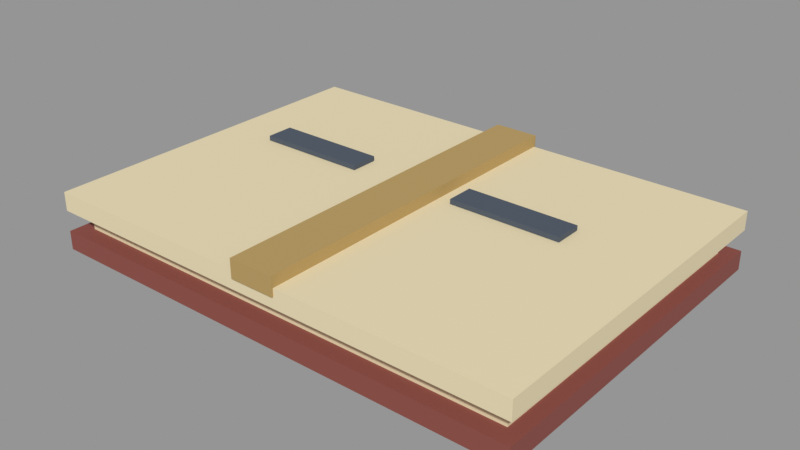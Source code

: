# Source: VIC_L01_FOLIO.blend  (saved by Blender 5.2.45; exported with 4.5.12 LTS)
import bpy
from mathutils import Matrix  # noqa: F401  (used for matrix-valued properties, if any)

bpy.ops.wm.read_factory_settings(use_empty=True)
scene = bpy.context.scene
scene.name = 'VIC_L01_FOLIO'

# ---- collections
col_vic_l01_folio = bpy.data.collections.new('VIC_L01_FOLIO'); scene.collection.children.link(col_vic_l01_folio)

# ---- materials (node trees are filled in below, after node groups)
mat_vic008_oxblood = bpy.data.materials.new('VIC008_Oxblood')
mat_vic008_oxblood.diffuse_color = (0.2462, 0.0648, 0.04971, 1.0)
mat_vic008_paper = bpy.data.materials.new('VIC008_Paper')
mat_vic008_paper.diffuse_color = (0.7605, 0.6584, 0.4287, 1.0)
mat_vic008_brass = bpy.data.materials.new('VIC008_Brass')
mat_vic008_brass.diffuse_color = (0.4793, 0.3278, 0.117, 1.0)
mat_vic008_ink = bpy.data.materials.new('VIC008_Ink')
mat_vic008_ink.diffuse_color = (0.0648, 0.08438, 0.117, 1.0)

# ---- material node trees
mat_vic008_oxblood.use_nodes = True; mat_vic008_oxblood.node_tree.nodes.clear()
_N = mat_vic008_oxblood.node_tree.nodes; _L = mat_vic008_oxblood.node_tree.links
n0 = _N.new('ShaderNodeBsdfPrincipled'); n0.name = 'Principled BSDF'; n0.location = (-200, 100)
n0.inputs[0].default_value = (0.2462, 0.0648, 0.04971, 1.0)
n0.inputs[2].default_value = 0.76
n0.inputs[10].default_value = 0.005
n1 = _N.new('ShaderNodeOutputMaterial'); n1.name = 'Material Output'; n1.location = (200, 100)
_L.new(n0.outputs[0], n1.inputs[0])
n1.is_active_output = True
mat_vic008_paper.use_nodes = True; mat_vic008_paper.node_tree.nodes.clear()
_N = mat_vic008_paper.node_tree.nodes; _L = mat_vic008_paper.node_tree.links
n0 = _N.new('ShaderNodeBsdfPrincipled'); n0.name = 'Principled BSDF'; n0.location = (-200, 100)
n0.inputs[0].default_value = (0.7605, 0.6584, 0.4287, 1.0)
n0.inputs[2].default_value = 0.76
n0.inputs[10].default_value = 0.005
n1 = _N.new('ShaderNodeOutputMaterial'); n1.name = 'Material Output'; n1.location = (200, 100)
_L.new(n0.outputs[0], n1.inputs[0])
n1.is_active_output = True
mat_vic008_brass.use_nodes = True; mat_vic008_brass.node_tree.nodes.clear()
_N = mat_vic008_brass.node_tree.nodes; _L = mat_vic008_brass.node_tree.links
n0 = _N.new('ShaderNodeBsdfPrincipled'); n0.name = 'Principled BSDF'; n0.location = (-200, 100)
n0.inputs[0].default_value = (0.4793, 0.3278, 0.117, 1.0)
n0.inputs[1].default_value = 0.15
n0.inputs[2].default_value = 0.76
n0.inputs[10].default_value = 0.005
n1 = _N.new('ShaderNodeOutputMaterial'); n1.name = 'Material Output'; n1.location = (200, 100)
_L.new(n0.outputs[0], n1.inputs[0])
n1.is_active_output = True
mat_vic008_ink.use_nodes = True; mat_vic008_ink.node_tree.nodes.clear()
_N = mat_vic008_ink.node_tree.nodes; _L = mat_vic008_ink.node_tree.links
n0 = _N.new('ShaderNodeBsdfPrincipled'); n0.name = 'Principled BSDF'; n0.location = (-200, 100)
n0.inputs[0].default_value = (0.0648, 0.08438, 0.117, 1.0)
n0.inputs[2].default_value = 0.76
n0.inputs[10].default_value = 0.005
n1 = _N.new('ShaderNodeOutputMaterial'); n1.name = 'Material Output'; n1.location = (200, 100)
_L.new(n0.outputs[0], n1.inputs[0])
n1.is_active_output = True

# ---- meshes
me_vic_l01_folio__oxblood = bpy.data.meshes.new('VIC_L01_FOLIO__Oxblood')
me_vic_l01_folio__oxblood.from_pydata([(-1.3, 0.95, 0.02), (1.3, 0.95, 0.02), (1.3, 0.95, 0.12), (-1.3, 0.95, 0.12), (-1.3, -0.95, 0.02), (1.3, -0.95, 0.02), (1.3, -0.95, 0.12), (-1.3, -0.95, 0.12)], [], [(3, 1, 0), (5, 7, 4), (4, 3, 0), (2, 5, 1), (1, 4, 0), (7, 2, 3), (3, 2, 1), (5, 6, 7), (4, 7, 3), (2, 6, 5), (1, 5, 4), (7, 6, 2)])
me_vic_l01_folio__oxblood.materials.append(mat_vic008_oxblood)
me_vic_l01_folio__oxblood.update()
me_vic_l01_folio__paper = bpy.data.meshes.new('VIC_L01_FOLIO__Paper')
me_vic_l01_folio__paper.from_pydata([(-1.225, 0.86, 0.12), (1.225, 0.86, 0.12), (1.225, 0.86, 0.22), (-1.225, 0.86, 0.22), (-1.225, -0.86, 0.12), (1.225, -0.86, 0.12), (1.225, -0.86, 0.22), (-1.225, -0.86, 0.22), (-1.3, 0.95, 0.23), (1.3, 0.95, 0.23), (1.3, 0.95, 0.33), (-1.3, 0.95, 0.33), (-1.3, -0.95, 0.23), (1.3, -0.95, 0.23), (1.3, -0.95, 0.33), (-1.3, -0.95, 0.33)], [], [(3, 1, 0), (5, 7, 4), (4, 3, 0), (2, 5, 1), (1, 4, 0), (7, 2, 3), (11, 9, 8), (13, 15, 12), (12, 11, 8), (10, 13, 9), (9, 12, 8), (15, 10, 11), (3, 2, 1), (5, 6, 7), (4, 7, 3), (2, 6, 5), (1, 5, 4), (7, 6, 2), (11, 10, 9), (13, 14, 15), (12, 15, 11), (10, 14, 13), (9, 13, 12), (15, 14, 10)])
me_vic_l01_folio__paper.materials.append(mat_vic008_paper)
me_vic_l01_folio__paper.update()
me_vic_l01_folio__brass = bpy.data.meshes.new('VIC_L01_FOLIO__Brass')
me_vic_l01_folio__brass.from_pydata([(-0.12, 0.96, 0.29), (0.12, 0.96, 0.29), (0.12, 0.96, 0.39), (-0.12, 0.96, 0.39), (-0.12, -0.96, 0.29), (0.12, -0.96, 0.29), (0.12, -0.96, 0.39), (-0.12, -0.96, 0.39)], [], [(3, 1, 0), (5, 7, 4), (4, 3, 0), (2, 5, 1), (1, 4, 0), (7, 2, 3), (3, 2, 1), (5, 6, 7), (4, 7, 3), (2, 6, 5), (1, 5, 4), (7, 6, 2)])
me_vic_l01_folio__brass.materials.append(mat_vic008_brass)
me_vic_l01_folio__brass.update()
me_vic_l01_folio__ink = bpy.data.meshes.new('VIC_L01_FOLIO__Ink')
me_vic_l01_folio__ink.from_pydata([(-1.0, 0.275, 0.3325), (-0.4, 0.275, 0.3325), (-0.4, 0.275, 0.3575), (-1.0, 0.275, 0.3575), (-1.0, 0.125, 0.3325), (-0.4, 0.125, 0.3325), (-0.4, 0.125, 0.3575), (-1.0, 0.125, 0.3575), (0.2, 0.275, 0.3325), (0.8, 0.275, 0.3325), (0.8, 0.275, 0.3575), (0.2, 0.275, 0.3575), (0.2, 0.125, 0.3325), (0.8, 0.125, 0.3325), (0.8, 0.125, 0.3575), (0.2, 0.125, 0.3575)], [], [(3, 1, 0), (5, 7, 4), (4, 3, 0), (2, 5, 1), (1, 4, 0), (7, 2, 3), (11, 9, 8), (13, 15, 12), (12, 11, 8), (10, 13, 9), (9, 12, 8), (15, 10, 11), (3, 2, 1), (5, 6, 7), (4, 7, 3), (2, 6, 5), (1, 5, 4), (7, 6, 2), (11, 10, 9), (13, 14, 15), (12, 15, 11), (10, 14, 13), (9, 13, 12), (15, 14, 10)])
me_vic_l01_folio__ink.materials.append(mat_vic008_ink)
me_vic_l01_folio__ink.update()

# ---- objects
ob_vic_l01_folio__oxblood = bpy.data.objects.new('VIC_L01_FOLIO__Oxblood', me_vic_l01_folio__oxblood)
ob_vic_l01_folio__paper = bpy.data.objects.new('VIC_L01_FOLIO__Paper', me_vic_l01_folio__paper)
ob_vic_l01_folio__brass = bpy.data.objects.new('VIC_L01_FOLIO__Brass', me_vic_l01_folio__brass)
ob_vic_l01_folio__ink = bpy.data.objects.new('VIC_L01_FOLIO__Ink', me_vic_l01_folio__ink)
ob_vic_l01_folio__mountorigin = bpy.data.objects.new('VIC_L01_FOLIO__MountOrigin', None)

# ---- transforms, parenting, visibility, modifiers, constraints
ob_vic_l01_folio__oxblood.location = (0.0, 0.0, 0.0)
ob_vic_l01_folio__paper.location = (0.0, 0.0, 0.0)
ob_vic_l01_folio__brass.location = (0.0, 0.0, 0.0)
ob_vic_l01_folio__ink.location = (0.0, 0.0, 0.0)
ob_vic_l01_folio__mountorigin.location = (0.0, 0.0, 0.0)
ob_vic_l01_folio__mountorigin.empty_display_size = 0.25

# ---- collection membership
col_vic_l01_folio.objects.link(ob_vic_l01_folio__oxblood)
col_vic_l01_folio.objects.link(ob_vic_l01_folio__paper)
col_vic_l01_folio.objects.link(ob_vic_l01_folio__brass)
col_vic_l01_folio.objects.link(ob_vic_l01_folio__ink)
col_vic_l01_folio.objects.link(ob_vic_l01_folio__mountorigin)

# ---- scene / render settings (as saved in the file)
scene.frame_start = 1; scene.frame_end = 250; scene.frame_set(1)
scene.render.engine = 'BLENDER_EEVEE_NEXT'
scene.render.image_settings.exr_codec = 'NONE'
scene.render.use_bake_clear = False
scene.render.bake_margin = 0
scene.render.bake_bias = 0.0
scene.render.bake_samples = 0
scene.render.simplify_subdivision_render = 0
scene.render.simplify_child_particles_render = 0.0
scene.render.compositor_device = 'GPU'
scene.eevee.use_volume_custom_range = False
scene.eevee.gtao_distance = 0.0
scene.eevee.use_fast_gi = False
scene.eevee.fast_gi_thickness_near = 0.1
scene.eevee.fast_gi_thickness_far = 0.0
scene.eevee.ray_tracing_options.screen_trace_thickness = 0.1
scene.view_settings.view_transform = 'Standard'
bpy.context.view_layer.update()

# ---- added for rendering (the .blend has no active camera and no usable light): camera, sun + grey world if the file has none
cam_auto = bpy.data.cameras.new('AutoCamera')
cam_auto.lens = 50.0
cam_auto.sensor_width = 36.0
cam_auto.clip_end = 1000.0
ob_auto_camera = bpy.data.objects.new('AutoCamera', cam_auto)
scene.collection.objects.link(ob_auto_camera)
ob_auto_camera.location = (3.00994, -3.61193, 2.61295)
ob_auto_camera.rotation_euler = (1.09748, -7.21219e-08, 0.694738)
scene.camera = ob_auto_camera
light_auto_sun = bpy.data.lights.new('AutoSun', 'SUN')
light_auto_sun.energy = 3.0
light_auto_sun.angle = 0.0523599
ob_auto_sun = bpy.data.objects.new('AutoSun', light_auto_sun)
scene.collection.objects.link(ob_auto_sun)
ob_auto_sun.rotation_euler = (0.872665, 0.174533, 0.523599)
if scene.world is None:
    world_auto = bpy.data.worlds.new('AutoWorld')
    world_auto.color = (0.3, 0.3, 0.3)
    scene.world = world_auto
bpy.context.view_layer.update()
